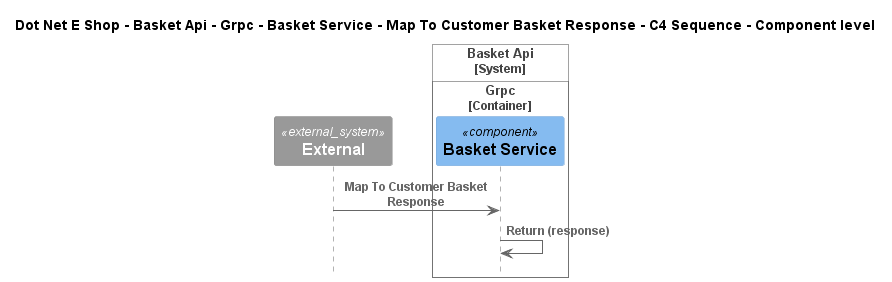

The diagram above was rendered by PlantUML. Its source (embedded in the PNG):
@startuml
!include ..\..\..\..\..\..\..\..\..\.c4s\C4_Sequence.puml

title Dot Net E Shop - Basket Api - Grpc - Basket Service - Map To Customer Basket Response - C4 Sequence - Component level

System_Ext(C4InterFlow.SoftwareSystems.ExternalSystem, "External", "")

System_Boundary(DotNetEShop.SoftwareSystems.BasketApi, "Basket Api")
    
Container_Boundary(DotNetEShop.SoftwareSystems.BasketApi.Containers.Grpc, "Grpc")
    Component(DotNetEShop.SoftwareSystems.BasketApi.Containers.Grpc.Components.BasketService, "Basket Service", "", "")
Boundary_End()
Boundary_End()

Rel(C4InterFlow.SoftwareSystems.ExternalSystem, DotNetEShop.SoftwareSystems.BasketApi.Containers.Grpc.Components.BasketService, "Map To Customer Basket Response")
Rel(DotNetEShop.SoftwareSystems.BasketApi.Containers.Grpc.Components.BasketService, DotNetEShop.SoftwareSystems.BasketApi.Containers.Grpc.Components.BasketService, "Return (response)")


@enduml